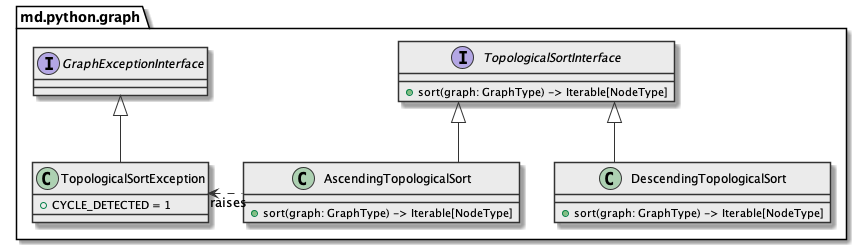

The diagram above was rendered by PlantUML. Its source (embedded in the PNG):
@startuml

skinparam class {
  BackgroundColor #ebebeb
  ArrowColor      #333
  BorderColor     #333
}

skinparam lineType ortho

package md.python.graph {
  interface GraphExceptionInterface {}

  class TopologicalSortException extends GraphExceptionInterface {
    + CYCLE_DETECTED = 1
  }

  interface TopologicalSortInterface {
    + sort(graph: GraphType) -> Iterable[NodeType]
  }

  class AscendingTopologicalSort {
    + sort(graph: GraphType) -> Iterable[NodeType]
  }

  class DescendingTopologicalSort {
    + sort(graph: GraphType) -> Iterable[NodeType]
  }

  AscendingTopologicalSort .left.> TopologicalSortException : raises
  AscendingTopologicalSort -up-|>  TopologicalSortInterface
  DescendingTopologicalSort -up-|>  TopologicalSortInterface
}

@enduml